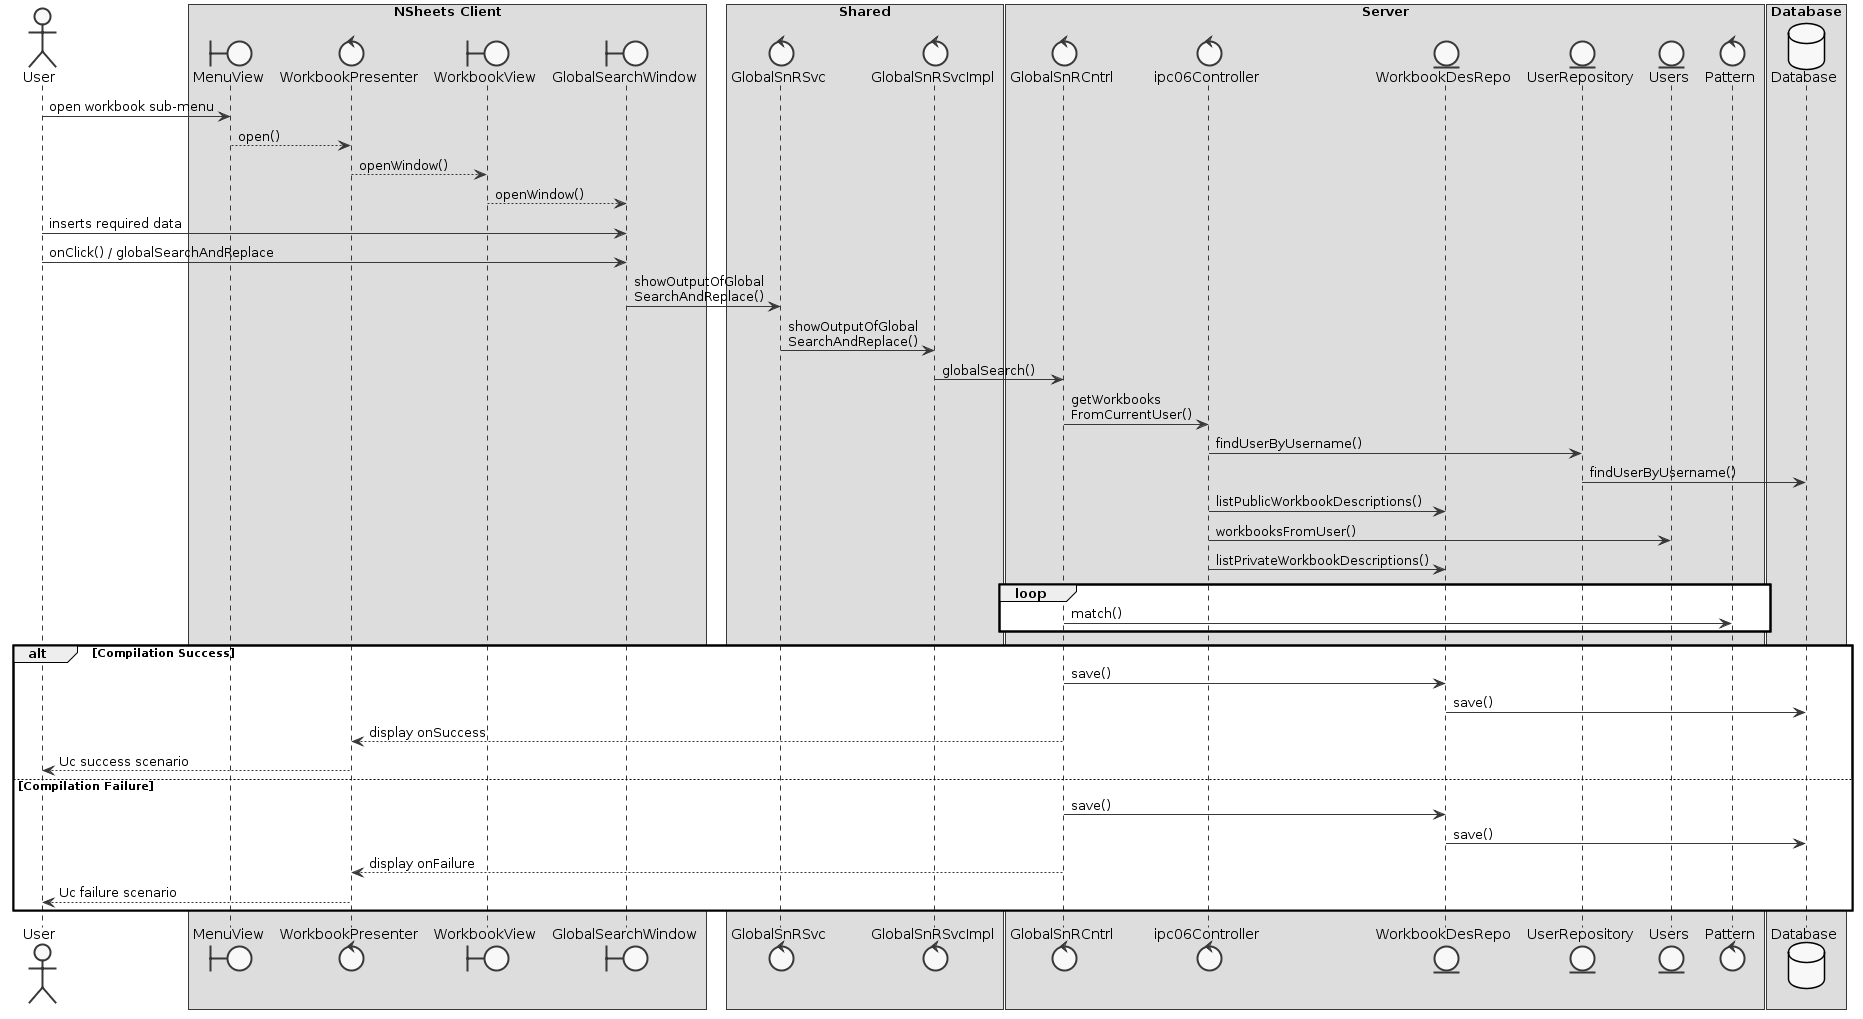

The diagram above was rendered by PlantUML. Its source (embedded in the PNG):
@startuml
skinparam handwritten false
skinparam monochrome true
skinparam packageStyle rect
skinparam defaultFontName FG Virgil
skinparam shadowing false

actor User
boundary MenuView
control WorkbookPresenter
boundary GlobalSearchWindow
boundary WorkbookView
control GlobalSnRCntrl
control GlobalSnRSvc
control GlobalSnRSvcImpl
control ipc06Controller
control Pattern
entity WorkbookDesRepo
entity UserRepository
entity Users
database Database

box "NSheets Client"
participant MenuView
participant WorkbookPresenter
participant WorkbookView
participant GlobalSearchWindow
end box

box "Shared"
participant GlobalSnRSvc
participant GlobalSnRSvcImpl
end box

box "Server"
participant GlobalSnRCntrl
participant ipc06Controller
participant WorkbookDesRepo
participant UserRepository
participant Users
control Pattern
end box

box "Database"
participant Database
end box

User -> MenuView : open workbook sub-menu
MenuView --> WorkbookPresenter : open()
WorkbookPresenter --> WorkbookView : openWindow()
WorkbookView --> GlobalSearchWindow : openWindow()
User -> GlobalSearchWindow : inserts required data
User -> GlobalSearchWindow : onClick() / globalSearchAndReplace
GlobalSearchWindow -> GlobalSnRSvc : showOutputOfGlobal\nSearchAndReplace()
GlobalSnRSvc -> GlobalSnRSvcImpl : showOutputOfGlobal\nSearchAndReplace()
GlobalSnRSvcImpl -> GlobalSnRCntrl : globalSearch()
GlobalSnRCntrl -> ipc06Controller : getWorkbooks\nFromCurrentUser()
ipc06Controller -> UserRepository : findUserByUsername()
UserRepository -> Database : findUserByUsername()
ipc06Controller -> WorkbookDesRepo : listPublicWorkbookDescriptions()
ipc06Controller -> Users : workbooksFromUser()
ipc06Controller -> WorkbookDesRepo : listPrivateWorkbookDescriptions()
loop
GlobalSnRCntrl -> Pattern : match()
end loop

alt Compilation Success
GlobalSnRCntrl -> WorkbookDesRepo : save()
WorkbookDesRepo -> Database : save()
GlobalSnRCntrl --> WorkbookPresenter : display onSuccess
WorkbookPresenter --> User : Uc success scenario
else Compilation Failure
GlobalSnRCntrl -> WorkbookDesRepo : save()
WorkbookDesRepo -> Database : save()
GlobalSnRCntrl --> WorkbookPresenter : display onFailure
WorkbookPresenter --> User : Uc failure scenario
end
@enduml